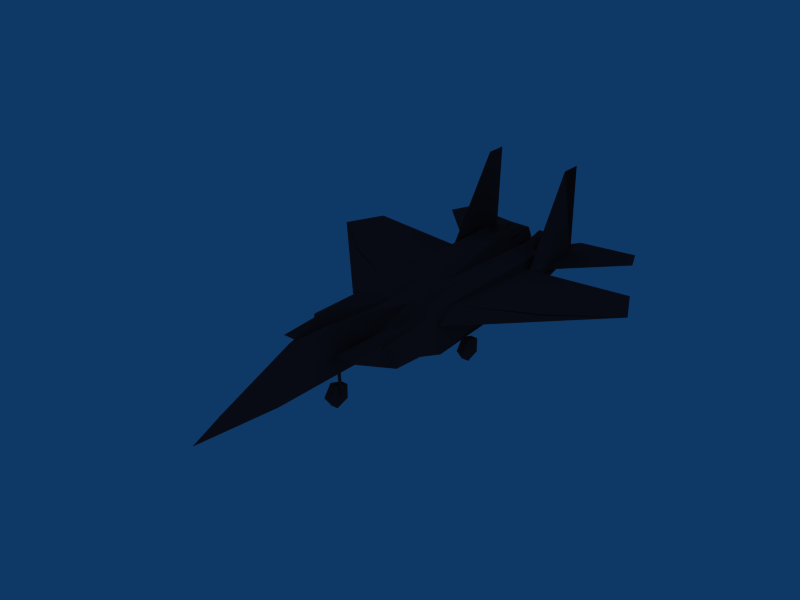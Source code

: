 # Source: jet_wheels_down.blend  (saved by Blender 2.44.0; exported with 4.5.12 LTS)
import bpy
from mathutils import Matrix  # noqa: F401  (used for matrix-valued properties, if any)

bpy.ops.wm.read_factory_settings(use_empty=True)
scene = bpy.context.scene
scene.name = 'Scene'

# ---- collections
col_collection_1 = bpy.data.collections.new('Collection 1'); scene.collection.children.link(col_collection_1)

# ---- materials (node trees are filled in below, after node groups)
mat_shell = bpy.data.materials.new('Shell')
mat_shell.alpha_threshold = 0.0
mat_shell.diffuse_color = (0.5373, 0.1961, 0.1961, 1.0)
mat_shell.roughness = 0.5
mat_shell.line_color = (0.0, 0.0, 0.0, 1.0)

# ---- material node trees

# ---- world
world_world = bpy.data.worlds.new('World'); scene.world = world_world
world_world.color = (0.05656, 0.2208, 0.4)
world_world.use_sun_shadow = False
world_world.sun_shadow_jitter_overblur = 0.0
world_world.cycles.sampling_method = 'MANUAL'
world_world.cycles.sample_map_resolution = 256

# ---- meshes
me_undercarr1_shell_001 = bpy.data.meshes.new('Undercarr1_Shell.001')
me_undercarr1_shell_001.from_pydata([(-0.9295, 2.132, 1.479), (-0.9295, 2.193, 1.131), (-0.9295, 1.819, 1.313), (-0.9295, 1.877, 1.725), (-0.9295, 2.287, 1.798), (-0.9295, 2.482, 1.43), (-1.148, 2.193, 1.131), (-1.148, 1.819, 1.313), (-1.148, 1.877, 1.725), (-1.148, 2.287, 1.798), (-1.148, 2.482, 1.43), (-1.148, 2.132, 1.479)], [], [(0, 2, 1), (0, 3, 2), (0, 4, 3), (0, 5, 4), (0, 1, 5), (1, 7, 6), (1, 2, 7), (2, 8, 7), (2, 3, 8), (3, 9, 8), (3, 4, 9), (4, 10, 9), (4, 5, 10), (5, 6, 10), (5, 1, 6), (11, 6, 7), (11, 7, 8), (11, 8, 9), (11, 9, 10), (11, 10, 6)])
_uv = me_undercarr1_shell_001.uv_layers.new(name='UVTex')
_uv.uv.foreach_set('vector', [0.9012, 0.1087, 0.916, 0.1519, 0.949, 0.1087, 0.9012, 0.1087, 0.8625, 0.1354, 0.916, 0.1519, 0.9012, 0.1087, 0.8625, 0.08198, 0.8625, 0.1354, 0.9012, 0.1087, 0.916, 0.06547, 0.8625, 0.08198, 0.9012, 0.1087, 0.949, 0.1087, 0.916, 0.06547, 0.949, 0.1087, 0.916, 0.1519, 0.949, 0.1087, 0.949, 0.1087, 0.916, 0.1519, 0.916, 0.1519, 0.916, 0.1519, 0.8625, 0.1354, 0.916, 0.1519, 0.916, 0.1519, 0.8625, 0.1354, 0.8625, 0.1354, 0.8625, 0.1354, 0.8625, 0.08198, 0.8625, 0.1354, 0.8625, 0.1354, 0.8625, 0.08198, 0.8625, 0.08198, 0.8625, 0.08198, 0.916, 0.06547, 0.8625, 0.08198, 0.8625, 0.08198, 0.916, 0.06547, 0.916, 0.06547, 0.916, 0.06547, 0.949, 0.1087, 0.916, 0.06547, 0.916, 0.06547, 0.949, 0.1087, 0.949, 0.1087, 0.9012, 0.1087, 0.949, 0.1087, 0.916, 0.1519, 0.9012, 0.1087, 0.916, 0.1519, 0.8625, 0.1354, 0.9012, 0.1087, 0.8625, 0.1354, 0.8625, 0.08198, 0.9012, 0.1087, 0.8625, 0.08198, 0.916, 0.06547, 0.9012, 0.1087, 0.916, 0.06547, 0.949, 0.1087])
me_undercarr1_shell_001.materials.append(mat_shell)
me_undercarr1_shell_001.use_remesh_preserve_volume = False
me_undercarr1_shell_001.use_remesh_preserve_attributes = False
me_undercarr1_shell_001.use_mirror_vertex_groups = False
me_undercarr1_shell_001.update()
me_wheelf_shell = bpy.data.meshes.new('WheelF_Shell')
me_wheelf_shell.from_pydata([(-0.03189, -3.166, -1.39), (-0.03189, -3.168, -1.332), (0.0263, -3.202, -1.392), (0.0263, -3.204, -1.334), (-0.03189, -4.375, -1.467), (-0.03189, -4.373, -1.526), (0.0263, -4.373, -1.526), (0.0263, -4.375, -1.467)], [], [(1, 0, 4), (4, 0, 5), (5, 0, 2), (5, 2, 6), (4, 7, 3), (4, 3, 1), (7, 6, 2), (7, 2, 3)])
_uv = me_wheelf_shell.uv_layers.new(name='UVTex')
_uv.uv.foreach_set('vector', [0.9668, 0.02042, 0.9777, 0.01977, 0.9708, 0.1518, 0.9708, 0.1518, 0.9777, 0.01977, 0.9806, 0.1512, 0.9806, 0.1512, 0.9777, 0.01977, 0.9777, 0.02452, 0.9806, 0.1512, 0.9777, 0.02452, 0.9806, 0.1512, 0.9708, 0.1518, 0.9708, 0.1518, 0.9668, 0.02517, 0.9708, 0.1518, 0.9668, 0.02517, 0.9668, 0.02042, 0.9708, 0.1518, 0.9806, 0.1512, 0.9777, 0.02452, 0.9708, 0.1518, 0.9777, 0.02452, 0.9668, 0.02517])
me_wheelf_shell.materials.append(mat_shell)
me_wheelf_shell.use_remesh_preserve_volume = False
me_wheelf_shell.use_remesh_preserve_attributes = False
me_wheelf_shell.use_mirror_vertex_groups = False
me_wheelf_shell.update()
me_undercarr1_shell = bpy.data.meshes.new('Undercarr1_Shell')
me_undercarr1_shell.from_pydata([(-0.9295, 2.132, 1.479), (-0.9295, 2.193, 1.131), (-0.9295, 1.819, 1.313), (-0.9295, 1.877, 1.725), (-0.9295, 2.287, 1.798), (-0.9295, 2.482, 1.43), (-1.148, 2.193, 1.131), (-1.148, 1.819, 1.313), (-1.148, 1.877, 1.725), (-1.148, 2.287, 1.798), (-1.148, 2.482, 1.43), (-1.148, 2.132, 1.479)], [], [(0, 2, 1), (0, 3, 2), (0, 4, 3), (0, 5, 4), (0, 1, 5), (1, 7, 6), (1, 2, 7), (2, 8, 7), (2, 3, 8), (3, 9, 8), (3, 4, 9), (4, 10, 9), (4, 5, 10), (5, 6, 10), (5, 1, 6), (11, 6, 7), (11, 7, 8), (11, 8, 9), (11, 9, 10), (11, 10, 6)])
_uv = me_undercarr1_shell.uv_layers.new(name='UVTex')
_uv.uv.foreach_set('vector', [0.9012, 0.1087, 0.916, 0.1519, 0.949, 0.1087, 0.9012, 0.1087, 0.8625, 0.1354, 0.916, 0.1519, 0.9012, 0.1087, 0.8625, 0.08198, 0.8625, 0.1354, 0.9012, 0.1087, 0.916, 0.06547, 0.8625, 0.08198, 0.9012, 0.1087, 0.949, 0.1087, 0.916, 0.06547, 0.949, 0.1087, 0.916, 0.1519, 0.949, 0.1087, 0.949, 0.1087, 0.916, 0.1519, 0.916, 0.1519, 0.916, 0.1519, 0.8625, 0.1354, 0.916, 0.1519, 0.916, 0.1519, 0.8625, 0.1354, 0.8625, 0.1354, 0.8625, 0.1354, 0.8625, 0.08198, 0.8625, 0.1354, 0.8625, 0.1354, 0.8625, 0.08198, 0.8625, 0.08198, 0.8625, 0.08198, 0.916, 0.06547, 0.8625, 0.08198, 0.8625, 0.08198, 0.916, 0.06547, 0.916, 0.06547, 0.916, 0.06547, 0.949, 0.1087, 0.916, 0.06547, 0.916, 0.06547, 0.949, 0.1087, 0.949, 0.1087, 0.9012, 0.1087, 0.949, 0.1087, 0.916, 0.1519, 0.9012, 0.1087, 0.916, 0.1519, 0.8625, 0.1354, 0.9012, 0.1087, 0.8625, 0.1354, 0.8625, 0.08198, 0.9012, 0.1087, 0.8625, 0.08198, 0.916, 0.06547, 0.9012, 0.1087, 0.916, 0.06547, 0.949, 0.1087])
me_undercarr1_shell.materials.append(mat_shell)
me_undercarr1_shell.use_remesh_preserve_volume = False
me_undercarr1_shell.use_remesh_preserve_attributes = False
me_undercarr1_shell.use_mirror_vertex_groups = False
me_undercarr1_shell.update()
me_wheel_br_shell = bpy.data.meshes.new('Wheel BR_Shell')
me_wheel_br_shell.from_pydata([(-1.763, 0.6694, 2.381), (-1.763, 0.6572, 2.45), (-1.763, -0.4692, 2.251), (-1.763, -0.4571, 2.182), (-1.807, 0.6694, 2.381), (-1.807, -0.4571, 2.182), (-1.807, -0.4692, 2.251), (-1.807, 0.6572, 2.45)], [], [(0, 1, 2), (0, 2, 3), (4, 0, 3), (4, 3, 5), (6, 2, 1), (6, 1, 7), (1, 0, 7), (7, 0, 4), (4, 5, 6), (4, 6, 7)])
_uv = me_wheel_br_shell.uv_layers.new(name='UVTex')
_uv.uv.foreach_set('vector', [0.9782, 0.01384, 0.9708, 0.01384, 0.9708, 0.1351, 0.9782, 0.01384, 0.9708, 0.1351, 0.9782, 0.1351, 0.9782, 0.01384, 0.9782, 0.01384, 0.9782, 0.1351, 0.9782, 0.01384, 0.9782, 0.1351, 0.9782, 0.1351, 0.9708, 0.1351, 0.9708, 0.1351, 0.9708, 0.01384, 0.9708, 0.1351, 0.9708, 0.01384, 0.9708, 0.01384, 0.9708, 0.01384, 0.9782, 0.01384, 0.9708, 0.01384, 0.9708, 0.01384, 0.9782, 0.01384, 0.9782, 0.01384, 0.9782, 0.01384, 0.9782, 0.1351, 0.9708, 0.1351, 0.9782, 0.01384, 0.9708, 0.1351, 0.9708, 0.01384])
me_wheel_br_shell.materials.append(mat_shell)
me_wheel_br_shell.use_remesh_preserve_volume = False
me_wheel_br_shell.use_remesh_preserve_attributes = False
me_wheel_br_shell.use_mirror_vertex_groups = False
me_wheel_br_shell.update()
me_undercarr0_shell = bpy.data.meshes.new('Undercarr0_Shell')
me_undercarr0_shell.from_pydata([(1.173, 2.129, 1.504), (1.173, 2.204, 1.158), (1.173, 1.823, 1.326), (1.173, 1.864, 1.74), (1.173, 2.271, 1.828), (1.173, 2.481, 1.469), (0.9541, 2.204, 1.158), (0.9541, 1.823, 1.326), (0.9541, 1.864, 1.74), (0.9541, 2.271, 1.828), (0.9541, 2.481, 1.469), (0.9541, 2.129, 1.504)], [], [(0, 2, 1), (0, 3, 2), (0, 4, 3), (0, 5, 4), (0, 1, 5), (1, 7, 6), (1, 2, 7), (2, 8, 7), (2, 3, 8), (3, 9, 8), (3, 4, 9), (4, 10, 9), (4, 5, 10), (5, 6, 10), (5, 1, 6), (11, 6, 7), (11, 7, 8), (11, 8, 9), (11, 9, 10), (11, 10, 6)])
_uv = me_undercarr0_shell.uv_layers.new(name='UVTex')
_uv.uv.foreach_set('vector', [0.9012, 0.1087, 0.916, 0.1519, 0.949, 0.1087, 0.9012, 0.1087, 0.8625, 0.1354, 0.916, 0.1519, 0.9012, 0.1087, 0.8625, 0.08198, 0.8625, 0.1354, 0.9012, 0.1087, 0.916, 0.06547, 0.8625, 0.08198, 0.9012, 0.1087, 0.949, 0.1087, 0.916, 0.06547, 0.949, 0.1087, 0.916, 0.1519, 0.949, 0.1087, 0.949, 0.1087, 0.916, 0.1519, 0.916, 0.1519, 0.916, 0.1519, 0.8625, 0.1354, 0.916, 0.1519, 0.916, 0.1519, 0.8625, 0.1354, 0.8625, 0.1354, 0.8625, 0.1354, 0.8625, 0.08198, 0.8625, 0.1354, 0.8625, 0.1354, 0.8625, 0.08198, 0.8625, 0.08198, 0.8625, 0.08198, 0.916, 0.06547, 0.8625, 0.08198, 0.8625, 0.08198, 0.916, 0.06547, 0.916, 0.06547, 0.916, 0.06547, 0.949, 0.1087, 0.916, 0.06547, 0.916, 0.06547, 0.949, 0.1087, 0.949, 0.1087, 0.9012, 0.1087, 0.949, 0.1087, 0.916, 0.1519, 0.9012, 0.1087, 0.916, 0.1519, 0.8625, 0.1354, 0.9012, 0.1087, 0.8625, 0.1354, 0.8625, 0.08198, 0.9012, 0.1087, 0.8625, 0.08198, 0.916, 0.06547, 0.9012, 0.1087, 0.916, 0.06547, 0.949, 0.1087])
me_undercarr0_shell.materials.append(mat_shell)
me_undercarr0_shell.use_remesh_preserve_volume = False
me_undercarr0_shell.use_remesh_preserve_attributes = False
me_undercarr0_shell.use_mirror_vertex_groups = False
me_undercarr0_shell.update()
me_wheel_bl_shell = bpy.data.meshes.new('Wheel BL_Shell')
me_wheel_bl_shell.from_pydata([(1.745, 0.6339, 2.354), (1.745, -0.4836, 2.111), (1.745, -0.4986, 2.18), (1.745, 0.619, 2.423), (1.788, 0.6339, 2.354), (1.788, -0.4836, 2.111), (1.788, -0.4986, 2.18), (1.788, 0.619, 2.423)], [], [(0, 1, 2), (0, 2, 3), (4, 5, 1), (1, 0, 4), (6, 7, 3), (6, 3, 2), (4, 0, 7), (7, 0, 3), (4, 7, 6), (4, 6, 5)])
_uv = me_wheel_bl_shell.uv_layers.new(name='UVTex')
_uv.uv.foreach_set('vector', [0.9781, 0.01814, 0.9781, 0.1442, 0.9704, 0.1442, 0.9781, 0.01814, 0.9704, 0.1442, 0.9704, 0.01814, 0.9781, 0.01814, 0.9781, 0.1442, 0.9781, 0.1442, 0.9781, 0.1442, 0.9781, 0.01814, 0.9781, 0.01814, 0.9704, 0.1442, 0.9704, 0.01814, 0.9704, 0.01814, 0.9704, 0.1442, 0.9704, 0.01814, 0.9704, 0.1442, 0.9781, 0.01814, 0.9781, 0.01814, 0.9704, 0.01814, 0.9704, 0.01814, 0.9781, 0.01814, 0.9704, 0.01814, 0.9781, 0.01814, 0.9704, 0.01814, 0.9704, 0.1442, 0.9781, 0.01814, 0.9704, 0.1442, 0.9781, 0.1442])
me_wheel_bl_shell.materials.append(mat_shell)
me_wheel_bl_shell.use_remesh_preserve_volume = False
me_wheel_bl_shell.use_remesh_preserve_attributes = False
me_wheel_bl_shell.use_mirror_vertex_groups = False
me_wheel_bl_shell.update()
me_undercarri_shell = bpy.data.meshes.new('Undercarri_Shell')
me_undercarri_shell.from_pydata([(-0.9595, 5.853, 1.756), (0.51, 5.21, 1.343), (-0.5151, 2.78, 1.758), (1.141, -3.657, 2.029), (-0.06042, 5.853, 1.756), (-0.1921, 5.853, 1.431), (0.9615, 5.853, 1.756), (1.503, -2.192, 1.915), (-0.8278, 5.853, 1.431), (0.8299, 5.853, 2.081), (0.06242, 5.853, 1.756), (-0.192, 5.853, 2.081), (0.001, 1.509, 1.434), (-0.2506, -0.4302, 1.163), (0.001, -4.589, 2.59), (0.1941, 5.853, 1.431), (1.503, -1.636, 1.463), (1.111, -2.123, 1.225), (-1.132, -0.658, 1.045), (-1.079, -0.1094, 1.1), (-0.5609, 0.6983, 1.188), (0.5171, 2.78, 1.758), (-0.892, 1.327, 1.281), (0.001, 1.649, 1.969), (-1.053, 1.481, 1.155), (0.2526, -0.4302, 2.123), (0.1717, -2.691, 1.273), (0.194, 5.853, 2.081), (0.8298, 5.853, 1.431), (1.136, -2.58, 2.018), (-0.192, 5.853, 2.081), (0.2526, -0.4302, 1.163), (1.134, -0.658, 1.045), (1.081, -0.1094, 1.1), (-0.2506, -0.4302, 2.123), (0.894, 1.327, 1.281), (-0.1921, 5.853, 1.431), (0.5629, 0.6983, 1.188), (-0.303, -5.333, 1.298), (0.194, 5.853, 2.081), (1.055, 1.481, 1.155), (0.1941, 5.853, 1.431), (-1.135, 4.956, 1.58), (-0.7891, 5.206, 1.461), (0.5579, -3.657, 2.029), (-0.9055, 5.196, 1.747), (-1.135, 4.953, 2.124), (-1.262, 6.54, 1.728), (0.8298, 5.853, 1.431), (0.4512, -2.122, 1.841), (-0.8701, 4.465, 2.097), (0.5031, 2.965, 1.199), (-0.8701, 2.965, 1.294), (-0.5474, -2.024, 1.175), (-1.161, -2.024, 1.175), (-0.5335, -2.619, 1.812), (-0.4008, -2.619, 1.812), (-0.8279, 5.853, 2.081), (0.09611, 2.965, 1.739), (0.001, 1.649, 1.969), (-0.218, -3.351, 2.687), (-0.1845, -4.399, 1.265), (-0.8278, 5.853, 1.431), (1.106, -1.589, 1.227), (-1.156, -0.7991, 2.144), (0.22, -3.351, 2.687), (-1.501, 4.083, 1.36), (-0.4492, -2.122, 1.841), (-1.501, -0.6626, 1.117), (0.001, -7.71, 1.312), (-0.5011, 1.509, 2.131), (-0.508, 5.21, 1.343), (-0.2506, -0.4302, 2.123), (-1.501, -2.192, 1.915), (-1.134, -2.58, 2.018), (-1.501, -1.636, 1.463), (0.2526, -0.4302, 1.163), (-0.2506, -0.4302, 1.163), (0.1717, -4.399, 1.258), (-1.104, -1.589, 1.994), (-0.6002, -1.589, 1.994), (0.3107, -6.577, 1.447), (0.51, 5.21, 1.343), (-0.6002, -1.589, 1.227), (-0.5992, -2.123, 1.225), (-1.104, -1.589, 1.227), (-1.109, -2.123, 1.225), (-0.5559, -3.657, 2.029), (-1.139, -3.657, 2.029), (0.51, 5.182, 2.152), (0.305, -5.333, 1.298), (-0.1845, -2.691, 1.283), (-0.5011, 2.965, 1.199), (-0.132, 4.465, 1.382), (1.503, -0.6626, 1.117), (0.1124, 5.196, 1.747), (-0.508, 5.182, 2.152), (-0.508, 5.21, 1.343), (-0.8279, 5.853, 2.081), (-0.1104, 5.196, 1.747), (0.6012, -2.123, 1.225), (1.106, -1.589, 1.994), (0.7911, 5.206, 1.461), (1.137, 4.956, 1.58), (0.51, 5.182, 2.152), (0.9075, 5.196, 1.747), (1.137, 4.953, 2.124), (1.264, 6.54, 1.728), (0.2526, -0.4302, 2.123), (0.8299, 5.853, 2.081), (0.8721, 4.465, 2.097), (0.5031, 1.509, 2.131), (0.8721, 2.965, 1.294), (0.5494, -2.024, 1.175), (1.163, -2.024, 1.175), (0.5355, -2.619, 1.812), (0.4028, -2.619, 1.812), (-0.09411, 2.965, 1.739), (0.6022, -1.589, 1.227), (0.6022, -1.589, 1.994), (0.134, 4.465, 1.382), (1.503, 4.083, 1.36), (-0.3087, -6.577, 1.447), (1.158, -0.7991, 2.144), (0.001, -2.691, 1.168), (-0.508, 5.182, 2.152), (-1.27, 5.327, 4.247), (-1.263, 4.034, 1.777), (-1.335, 5.811, 1.74), (-1.299, 5.869, 4.392), (-1.299, 5.243, 4.395), (-1.341, 3.594, 1.876), (1.421, 4.034, 1.777), (-1.419, 4.034, 1.777), (1.343, 3.594, 1.876), (1.301, 5.869, 4.392), (1.337, 5.811, 1.74), (1.265, 4.034, 1.777), (1.301, 5.243, 4.395), (-4.923, 2.834, 1.935), (-1.166, 3.638, 1.897), (-3.197, 1.437, 2.009), (-4.367, 3.934, 1.947), (4.925, 2.834, 1.935), (-1.154, 0.2515, 1.791), (4.369, 3.934, 1.947), (-4.735, 2.81, 1.994), (3.199, 1.437, 2.009), (1.164, 3.638, 1.897), (1.156, 0.2515, 2.087), (-1.154, 0.2515, 2.087), (1.451, -0.7315, 1.947), (1.156, 0.2515, 1.791), (-1.449, -0.7315, 1.947), (1.264, 6.54, 1.728), (1.467, 4.293, 1.728), (2.996, 6.727, 1.76), (1.42, 4.87, 1.782), (3.277, 6.056, 1.76), (-1.262, 6.54, 1.728), (-1.465, 4.293, 1.728), (-1.418, 4.87, 1.782), (-2.994, 6.727, 1.76), (-3.275, 6.056, 1.76), (0.6022, -1.589, 1.994), (0.5579, -3.657, 2.029), (0.6022, -1.589, 1.994), (0.6012, -2.123, 1.225), (0.6022, -1.589, 1.227), (1.134, -0.658, 1.045), (1.134, -0.658, 1.045), (-0.9055, 5.196, 1.747), (-1.135, 4.956, 1.58), (-1.135, 4.956, 1.58), (-1.262, 6.54, 1.728), (-0.9055, 5.196, 1.747), (-0.9055, 5.196, 1.747), (-0.5474, -2.024, 1.175), (-0.2506, -0.4302, 1.163), (-0.2506, -0.4302, 1.163), (0.6012, -2.123, 1.225), (-1.262, 6.54, 1.728), (-1.501, 4.083, 1.36), (-1.262, 6.54, 1.728), (0.6012, -2.123, 1.225), (-1.501, -0.6626, 1.117), (-1.501, -0.6626, 1.117), (-1.501, -0.6626, 1.117), (1.111, -2.123, 1.225), (1.141, -3.657, 2.029), (1.106, -1.589, 1.994), (-1.501, -2.192, 1.915), (-1.501, -2.192, 1.915), (0.1124, 5.196, 1.747), (0.134, 4.465, 1.382), (-0.09411, 2.965, 1.739), (-1.132, -0.658, 1.045), (-1.132, -0.658, 1.045), (-1.161, -2.024, 1.175), (-1.161, -2.024, 1.175), (-1.161, -2.024, 1.175), (-1.134, -2.58, 2.018), (-0.6002, -1.589, 1.994), (-0.6002, -1.589, 1.994), (-0.5559, -3.657, 2.029), (-1.104, -1.589, 1.994), (-0.6002, -1.589, 1.227), (-1.104, -1.589, 1.994), (-0.6002, -1.589, 1.227), (-0.6002, -1.589, 1.994), (-1.104, -1.589, 1.227), (-1.104, -1.589, 1.994), (-1.109, -2.123, 1.225), (-1.104, -1.589, 1.994), (-1.139, -3.657, 2.029), (-0.5992, -2.123, 1.225), (-0.6002, -1.589, 1.227), (-1.104, -1.589, 1.227), (-0.5992, -2.123, 1.225), (-1.104, -1.589, 1.227), (-1.109, -2.123, 1.225), (-0.5474, -2.024, 1.175), (-0.5335, -2.619, 1.812), (-0.5559, -3.657, 2.029), (1.158, -0.7991, 2.144), (1.141, -3.657, 2.029), (0.5494, -2.024, 1.175), (0.5579, -3.657, 2.029), (0.5355, -2.619, 1.812), (-1.161, -2.024, 1.175), (-1.139, -3.657, 2.029), (-1.156, -0.7991, 2.144), (0.5579, -3.657, 2.029), (0.5494, -2.024, 1.175), (-0.5559, -3.657, 2.029), (-0.5474, -2.024, 1.175), (0.1717, -4.399, 1.258), (0.305, -5.333, 1.298), (0.001, -7.71, 1.312), (-1.161, -2.024, 1.175), (-1.109, -2.123, 1.225), (-1.139, -3.657, 2.029), (-0.2506, -0.4302, 1.163), (-0.1845, -2.691, 1.283), (-0.5992, -2.123, 1.225), (-1.109, -2.123, 1.225), (-1.109, -2.123, 1.225), (1.163, -2.024, 1.175), (0.09611, 2.965, 1.739), (-0.132, 4.465, 1.382), (0.09611, 2.965, 1.739), (0.09611, 2.965, 1.739), (1.111, -2.123, 1.225), (1.106, -1.589, 1.994), (1.106, -1.589, 1.227), (1.141, -3.657, 2.029), (1.111, -2.123, 1.225), (-0.09411, 2.965, 1.739), (-0.1104, 5.196, 1.747), (1.106, -1.589, 1.994), (0.6022, -1.589, 1.227), (1.106, -1.589, 1.227), (-0.303, -5.333, 1.298), (-0.1845, -4.399, 1.265), (0.1717, -4.399, 1.258), (1.106, -1.589, 1.994), (0.6022, -1.589, 1.994), (0.6022, -1.589, 1.227), (0.9075, 5.196, 1.747), (1.137, 4.956, 1.58), (1.137, 4.956, 1.58), (1.264, 6.54, 1.728), (0.9075, 5.196, 1.747), (0.9075, 5.196, 1.747), (0.1717, -4.399, 1.258), (0.001, -7.71, 1.312), (-0.303, -5.333, 1.298), (1.134, -0.658, 1.045), (1.134, -0.658, 1.045), (1.163, -2.024, 1.175), (0.2526, -0.4302, 1.163), (0.5494, -2.024, 1.175), (0.2526, -0.4302, 1.163), (0.2526, -0.4302, 1.163), (0.1717, -2.691, 1.273), (1.264, 6.54, 1.728), (1.503, 4.083, 1.36), (0.1124, 5.196, 1.747), (-0.09411, 2.965, 1.739), (1.264, 6.54, 1.728), (1.503, -0.6626, 1.117), (1.134, -0.658, 1.045), (1.503, -0.6626, 1.117), (1.503, -0.6626, 1.117), (-0.2506, -0.4302, 1.163), (0.2526, -0.4302, 1.163), (1.503, -2.192, 1.915), (1.136, -2.58, 2.018), (1.503, -2.192, 1.915), (-0.2506, -0.4302, 1.163), (0.001, 1.509, 1.434), (0.2526, -0.4302, 1.163), (-1.079, -0.1094, 1.1), (-0.892, 1.327, 1.281), (-0.5609, 0.6983, 1.188), (-0.5609, 0.6983, 1.188), (-0.2506, -0.4302, 1.163), (-1.079, -0.1094, 1.1), (0.5629, 0.6983, 1.188), (0.894, 1.327, 1.281), (1.081, -0.1094, 1.1), (1.081, -0.1094, 1.1), (0.2526, -0.4302, 1.163), (0.5629, 0.6983, 1.188), (0.001, -2.691, 1.168), (-0.1845, -4.399, 1.265), (-0.1845, -2.691, 1.283), (0.001, -2.691, 1.168), (0.1717, -4.399, 1.258), (-0.1845, -4.399, 1.265), (0.001, -2.691, 1.168), (0.1717, -2.691, 1.273), (0.1717, -4.399, 1.258), (-1.299, 5.243, 4.395), (-1.299, 5.869, 4.392), (-1.335, 5.811, 1.74), (-1.299, 5.243, 4.395), (-1.335, 5.811, 1.74), (-1.341, 3.594, 1.876), (-1.299, 5.243, 4.395), (1.301, 5.243, 4.395), (1.301, 5.869, 4.392), (1.337, 5.811, 1.74), (1.301, 5.243, 4.395), (1.337, 5.811, 1.74), (1.343, 3.594, 1.876), (1.301, 5.243, 4.395), (0.51, 5.21, 1.343), (0.1124, 5.196, 1.747), (0.51, 5.21, 1.343), (0.7911, 5.206, 1.461), (-0.508, 5.21, 1.343), (-0.1104, 5.196, 1.747), (-0.508, 5.21, 1.343), (-0.7891, 5.206, 1.461), (-0.7891, 5.206, 1.461), (-0.9055, 5.196, 1.747), (0.7911, 5.206, 1.461), (0.9075, 5.196, 1.747), (0.194, 5.853, 2.081), (-0.8279, 5.853, 2.081), (-0.9055, 5.196, 1.747), (0.1124, 5.196, 1.747), (0.194, 5.853, 2.081), (0.1124, 5.196, 1.747), (-0.1104, 5.196, 1.747), (-0.8279, 5.853, 2.081), (-0.9055, 5.196, 1.747), (-0.8279, 5.853, 2.081), (-0.9055, 5.196, 1.747), (0.194, 5.853, 2.081), (0.1124, 5.196, 1.747), (-0.1104, 5.196, 1.747), (0.9075, 5.196, 1.747), (0.9075, 5.196, 1.747)], [], [(115, 3, 123), (11, 5, 2), (101, 44, 119), (98, 11, 2), (12, 13, 20), (164, 165, 100), (27, 10, 104), (18, 19, 13), (81, 14, 69), (109, 27, 104), (101, 3, 44), (16, 32, 94), (37, 117, 51), (120, 82, 51), (39, 21, 15), (109, 104, 6), (19, 18, 24), (24, 22, 19), (166, 100, 118), (7, 114, 16), (12, 37, 31), (167, 63, 168), (169, 31, 33), (25, 65, 49), (28, 21, 9), (10, 41, 1), (15, 21, 28), (77, 91, 61), (9, 21, 39), (23, 14, 25), (40, 170, 33), (40, 33, 35), (97, 42, 43), (67, 122, 60), (45, 43, 42), (171, 172, 46), (46, 173, 47), (174, 42, 66), (16, 114, 32), (89, 59, 111), (50, 175, 46), (176, 50, 96), (52, 22, 24), (97, 52, 24), (67, 38, 122), (53, 54, 18), (53, 18, 13), (55, 177, 178), (56, 55, 179), (35, 37, 51), (38, 69, 122), (76, 90, 78), (120, 95, 82), (50, 46, 64), (180, 17, 63), (14, 81, 65), (7, 16, 94), (181, 182, 68), (68, 73, 183), (113, 17, 184), (82, 112, 51), (185, 24, 18), (97, 24, 186), (97, 187, 66), (64, 46, 47), (77, 61, 38), (188, 189, 190), (64, 47, 191), (70, 50, 64), (70, 64, 55), (70, 72, 59), (55, 72, 70), (66, 42, 97), (4, 71, 36), (120, 51, 117), (64, 192, 74), (73, 68, 75), (193, 194, 195), (75, 68, 196), (75, 197, 198), (73, 75, 199), (73, 200, 201), (77, 38, 67), (79, 80, 87), (79, 87, 88), (202, 83, 84), (203, 84, 204), (205, 85, 206), (207, 208, 209), (86, 210, 211), (212, 213, 214), (215, 216, 217), (218, 219, 220), (221, 222, 223), (57, 125, 30), (57, 0, 125), (114, 224, 225), (226, 227, 228), (229, 230, 231), (55, 64, 88), (55, 88, 87), (232, 233, 100), (234, 84, 235), (110, 89, 111), (236, 237, 238), (239, 240, 241), (242, 124, 243), (53, 244, 245), (53, 246, 54), (76, 78, 26), (50, 70, 96), (113, 247, 17), (65, 25, 14), (97, 92, 52), (62, 36, 71), (22, 52, 92), (22, 92, 20), (93, 58, 92), (93, 92, 97), (20, 92, 58), (20, 58, 12), (35, 51, 112), (99, 248, 249), (96, 59, 250), (96, 251, 99), (96, 70, 59), (252, 253, 254), (76, 49, 90), (114, 255, 256), (115, 44, 3), (122, 69, 14), (48, 1, 41), (0, 62, 71), (37, 12, 117), (89, 257, 59), (93, 97, 258), (259, 260, 261), (262, 263, 264), (55, 56, 72), (6, 1, 48), (49, 65, 81), (82, 102, 103), (265, 266, 267), (105, 103, 102), (268, 106, 269), (106, 107, 270), (271, 121, 103), (34, 67, 60), (115, 108, 116), (110, 106, 272), (273, 89, 110), (112, 40, 35), (82, 40, 112), (274, 275, 276), (113, 31, 277), (113, 278, 279), (115, 280, 281), (116, 282, 115), (8, 98, 2), (49, 81, 90), (283, 284, 124), (110, 123, 106), (23, 34, 14), (90, 81, 69), (285, 94, 286), (5, 8, 2), (89, 287, 288), (7, 29, 114), (94, 289, 7), (290, 291, 40), (14, 60, 122), (82, 121, 292), (82, 293, 40), (294, 295, 124), (123, 107, 106), (123, 296, 107), (60, 14, 34), (111, 115, 123), (111, 123, 110), (111, 59, 108), (115, 111, 108), (30, 125, 4), (121, 82, 103), (123, 297, 298), (299, 300, 301), (302, 303, 304), (305, 306, 307), (308, 309, 310), (311, 312, 313), (314, 315, 316), (317, 318, 319), (320, 321, 322), (126, 127, 128), (126, 128, 129), (130, 126, 129), (131, 127, 126), (131, 126, 130), (323, 324, 325), (326, 327, 133), (138, 136, 135), (133, 328, 329), (132, 138, 134), (330, 331, 332), (333, 334, 137), (335, 336, 137), (138, 132, 136), (140, 142, 141), (141, 146, 139), (146, 141, 142), (144, 153, 139), (150, 139, 153), (140, 141, 150), (139, 146, 142), (150, 141, 139), (152, 143, 151), (139, 140, 144), (148, 149, 147), (148, 147, 145), (139, 142, 140), (143, 145, 147), (149, 151, 143), (149, 143, 147), (143, 152, 148), (143, 148, 145), (158, 156, 154), (158, 154, 157), (158, 155, 154), (155, 158, 157), (163, 161, 159), (163, 159, 162), (160, 161, 163), (163, 159, 160), (337, 338, 41), (339, 48, 340), (341, 36, 342), (62, 343, 344), (345, 346, 62), (347, 48, 348), (48, 109, 6), (41, 10, 349), (36, 30, 4), (62, 0, 350), (351, 0, 62), (352, 10, 41), (353, 354, 104), (355, 30, 125), (125, 356, 357), (358, 0, 359), (360, 10, 361), (30, 362, 4), (109, 104, 363), (6, 109, 364)])
_uv = me_undercarri_shell.uv_layers.new(name='UVTex')
_uv.uv.foreach_set('vector', [0.5724, 0.5386, 0.6023, 0.4874, 0.6031, 0.6283, 0.9894, 0.01416, 0.9894, 0.01416, 0.9893, 0.01367, 0.6005, 0.5894, 0.5735, 0.4874, 0.5757, 0.5894, 0.9892, 0.01416, 0.9894, 0.01416, 0.9893, 0.01367, 0.2394, 0.5512, 0.2518, 0.6468, 0.2671, 0.5912, 0.5406, 0.08377, 0.6745, 0.08601, 0.5752, 0.03398, 0.5551, 0.9527, 0.5482, 0.9527, 0.5715, 0.913, 0.2952, 0.658, 0.2926, 0.631, 0.2518, 0.6468, 0.8502, 0.04193, 0.7215, 0.113, 0.9229, 0.03455, 0.5882, 0.9527, 0.5551, 0.9527, 0.5715, 0.913, 0.6005, 0.5894, 0.6023, 0.4874, 0.5735, 0.4874, 0.5437, 0.04938, 0.4702, 0.028, 0.4705, 0.03267, 0.2117, 0.5912, 0.2441, 0.4794, 0.2146, 0.4794, 0.2328, 0.4055, 0.2143, 0.3688, 0.2146, 0.4794, 0.9895, 0.01416, 0.9896, 0.01367, 0.9895, 0.01416, 0.5882, 0.9527, 0.5715, 0.913, 0.5951, 0.9527, 0.2926, 0.631, 0.2952, 0.658, 0.2913, 0.5526, 0.2913, 0.5526, 0.2834, 0.5602, 0.2926, 0.631, 0.5406, 0.08377, 0.5752, 0.03398, 0.5406, 0.03408, 0.5711, 0.07419, 0.5646, 0.03221, 0.5437, 0.04938, 0.2394, 0.5512, 0.2117, 0.5912, 0.227, 0.6468, 0.2098, 0.7302, 0.1849, 0.7039, 0.2097, 0.7039, 0.1835, 0.658, 0.227, 0.6468, 0.1861, 0.631, 0.4554, 0.07838, 0.642, 0.1178, 0.5642, 0.06222, 0.9897, 0.01416, 0.9896, 0.01367, 0.9897, 0.01416, 0.5482, 0.9527, 0.5551, 0.9527, 0.5715, 0.9144, 0.9895, 0.01416, 0.9896, 0.01367, 0.9897, 0.01416, 0.4565, 0.01685, 0.6013, 0.02705, 0.7107, 0.02786, 0.9897, 0.01416, 0.9896, 0.01367, 0.9895, 0.01416, 0.3224, 0.06617, 0.7215, 0.113, 0.4554, 0.07838, 0.1874, 0.5526, 0.1835, 0.658, 0.1861, 0.631, 0.1874, 0.5526, 0.1861, 0.631, 0.1954, 0.5602, 0.2645, 0.3688, 0.2954, 0.3813, 0.2783, 0.369, 0.5642, 0.06222, 0.8502, 0.04193, 0.642, 0.1178, 0.2841, 0.3694, 0.2783, 0.369, 0.2954, 0.3813, 0.5014, 0.9238, 0.4901, 0.912, 0.4901, 0.9118, 0.4901, 0.9118, 0.4901, 0.912, 0.4838, 0.9901, 0.2987, 0.3059, 0.2954, 0.3813, 0.3134, 0.4243, 0.5437, 0.04938, 0.5646, 0.03221, 0.4702, 0.028, 0.5712, 0.9232, 0.5461, 0.749, 0.5708, 0.7421, 0.5031, 0.8878, 0.5014, 0.9238, 0.4901, 0.9118, 0.5014, 0.9238, 0.5031, 0.8878, 0.521, 0.9232, 0.2823, 0.4794, 0.2834, 0.5602, 0.2913, 0.5526, 0.2645, 0.3688, 0.2823, 0.4794, 0.2913, 0.5526, 0.5642, 0.06222, 0.7706, 0.031, 0.8502, 0.04193, 0.2664, 0.7254, 0.2966, 0.7254, 0.2952, 0.658, 0.2664, 0.7254, 0.2952, 0.658, 0.2518, 0.6468, 0.5197, 0.5386, 0.519, 0.5679, 0.5337, 0.6465, 0.5263, 0.5386, 0.5197, 0.5386, 0.5337, 0.6465, 0.1954, 0.5602, 0.2117, 0.5912, 0.2146, 0.4794, 0.7706, 0.031, 0.9229, 0.03455, 0.8502, 0.04193, 0.4565, 0.01685, 0.7706, 0.031, 0.7108, 0.02738, 0.2328, 0.4055, 0.2339, 0.3694, 0.2143, 0.3688, 0.5031, 0.8878, 0.4901, 0.9118, 0.489, 0.6283, 0.2098, 0.7302, 0.1847, 0.7302, 0.1849, 0.7039, 0.7215, 0.113, 0.8502, 0.04193, 0.642, 0.1178, 0.5711, 0.07419, 0.5437, 0.04938, 0.4705, 0.03267, 0.01448, 0.05972, 0.1735, 0.04269, 0.4705, 0.03267, 0.4705, 0.03267, 0.5711, 0.07419, 0.01448, 0.05972, 0.2123, 0.7254, 0.1847, 0.7302, 0.2098, 0.7302, 0.2143, 0.3688, 0.1964, 0.4794, 0.2146, 0.4794, 0.3134, 0.6583, 0.2913, 0.5526, 0.2952, 0.658, 0.2645, 0.3688, 0.2913, 0.5526, 0.3134, 0.6583, 0.2645, 0.3688, 0.3134, 0.6583, 0.3134, 0.4243, 0.489, 0.6283, 0.4901, 0.9118, 0.4838, 0.9901, 0.4565, 0.01685, 0.7107, 0.02786, 0.7706, 0.031, 0.5752, 0.03398, 0.6745, 0.08601, 0.5406, 0.08377, 0.489, 0.6283, 0.4838, 0.9901, 0.472, 0.5596, 0.5213, 0.7421, 0.5031, 0.8878, 0.489, 0.6283, 0.5213, 0.7421, 0.489, 0.6283, 0.5197, 0.5386, 0.5213, 0.7421, 0.5337, 0.6465, 0.5461, 0.749, 0.5197, 0.5386, 0.5337, 0.6465, 0.5213, 0.7421, 0.3134, 0.4243, 0.2954, 0.3813, 0.2645, 0.3688, 0.5418, 0.9527, 0.5185, 0.9144, 0.535, 0.9527, 0.2328, 0.4055, 0.2146, 0.4794, 0.2441, 0.4794, 0.489, 0.6283, 0.472, 0.5596, 0.4901, 0.5405, 0.5711, 0.07419, 0.4705, 0.03267, 0.5437, 0.04938, 0.5516, 0.9238, 0.5526, 0.8878, 0.5414, 0.8138, 0.5437, 0.04938, 0.4705, 0.03267, 0.4702, 0.028, 0.5437, 0.04938, 0.4702, 0.028, 0.5646, 0.03221, 0.5711, 0.07419, 0.5437, 0.04938, 0.5646, 0.03221, 0.5711, 0.07419, 0.5646, 0.03221, 0.5939, 0.07253, 0.4565, 0.01685, 0.7706, 0.031, 0.5642, 0.06222, 0.4916, 0.5894, 0.5164, 0.5894, 0.5186, 0.4874, 0.4916, 0.5894, 0.5186, 0.4874, 0.4898, 0.4874, 0.5406, 0.08377, 0.5406, 0.03408, 0.5752, 0.03398, 0.5406, 0.08377, 0.5752, 0.03398, 0.6745, 0.08601, 0.99, 0.02144, 0.99, 0.02136, 0.99, 0.02136, 0.9899, 0.0222, 0.9899, 0.0222, 0.9899, 0.0222, 0.5578, 0.02727, 0.523, 0.02737, 0.523, 0.07729, 0.5752, 0.03398, 0.5406, 0.08377, 0.6745, 0.08601, 0.269, 0.7302, 0.269, 0.7039, 0.2938, 0.7039, 0.269, 0.7302, 0.2938, 0.7039, 0.2941, 0.7302, 0.5646, 0.03221, 0.6073, 0.072, 0.6745, 0.08601, 0.5019, 0.9527, 0.5185, 0.913, 0.535, 0.9527, 0.5019, 0.9527, 0.495, 0.9527, 0.5185, 0.913, 0.5646, 0.03221, 0.4895, 0.09349, 0.6745, 0.08601, 0.5646, 0.03221, 0.6745, 0.08601, 0.6073, 0.072, 0.5646, 0.03221, 0.6745, 0.08601, 0.4895, 0.09349, 0.5197, 0.5386, 0.489, 0.6283, 0.4898, 0.4874, 0.5197, 0.5386, 0.4898, 0.4874, 0.5186, 0.4874, 0.6745, 0.08601, 0.5646, 0.03221, 0.5752, 0.03398, 0.6745, 0.08601, 0.5752, 0.03398, 0.5646, 0.03221, 0.589, 0.8878, 0.5712, 0.9232, 0.5708, 0.7421, 0.2495, 0.8152, 0.2566, 0.8651, 0.2404, 0.9918, 0.5646, 0.03221, 0.5752, 0.03398, 0.6745, 0.08601, 0.227, 0.6036, 0.2404, 0.7242, 0.2305, 0.7242, 0.2664, 0.7254, 0.269, 0.7302, 0.2941, 0.7302, 0.2664, 0.7254, 0.2941, 0.7302, 0.2966, 0.7254, 0.4565, 0.01685, 0.7108, 0.02738, 0.6013, 0.02646, 0.5031, 0.8878, 0.5213, 0.7421, 0.521, 0.9232, 0.2123, 0.7254, 0.1821, 0.7254, 0.1847, 0.7302, 0.642, 0.1178, 0.4554, 0.07838, 0.7215, 0.113, 0.2645, 0.3688, 0.2641, 0.4794, 0.2823, 0.4794, 0.5019, 0.9527, 0.535, 0.9527, 0.5185, 0.9144, 0.2834, 0.5602, 0.2823, 0.4794, 0.2641, 0.4794, 0.2834, 0.5602, 0.2641, 0.4794, 0.2671, 0.5912, 0.2459, 0.4055, 0.2347, 0.4794, 0.2641, 0.4794, 0.2459, 0.4055, 0.2641, 0.4794, 0.2645, 0.3688, 0.2671, 0.5912, 0.2641, 0.4794, 0.2347, 0.4794, 0.2671, 0.5912, 0.2347, 0.4794, 0.2394, 0.5512, 0.1954, 0.5602, 0.2146, 0.4794, 0.1964, 0.4794, 0.5406, 0.9238, 0.5508, 0.8138, 0.5395, 0.8878, 0.521, 0.9232, 0.5461, 0.749, 0.5508, 0.8138, 0.521, 0.9232, 0.5508, 0.8138, 0.5406, 0.9238, 0.521, 0.9232, 0.5213, 0.7421, 0.5461, 0.749, 0.5752, 0.03398, 0.5406, 0.08377, 0.5406, 0.03408, 0.4565, 0.01685, 0.5642, 0.06222, 0.7706, 0.031, 0.5646, 0.03221, 0.6745, 0.08601, 0.5752, 0.03398, 0.5724, 0.5386, 0.5735, 0.4874, 0.6023, 0.4874, 0.8502, 0.04193, 0.9229, 0.03455, 0.7215, 0.113, 0.5882, 0.9527, 0.5715, 0.9144, 0.5551, 0.9527, 0.495, 0.9527, 0.5019, 0.9527, 0.5185, 0.9144, 0.2117, 0.5912, 0.2394, 0.5512, 0.2441, 0.4794, 0.5712, 0.9232, 0.5414, 0.8138, 0.5461, 0.749, 0.2459, 0.4055, 0.2645, 0.3688, 0.2449, 0.3694, 0.9901, 0.0222, 0.99, 0.0222, 0.9901, 0.0222, 0.2242, 0.8651, 0.2305, 0.8152, 0.2495, 0.8152, 0.5197, 0.5386, 0.5263, 0.5386, 0.5337, 0.6465, 0.5951, 0.9527, 0.5715, 0.9144, 0.5882, 0.9527, 0.5642, 0.06222, 0.642, 0.1178, 0.8502, 0.04193, 0.2143, 0.3688, 0.2004, 0.369, 0.1834, 0.3813, 0.9901, 0.0222, 0.99, 0.0222, 0.99, 0.0222, 0.1947, 0.3694, 0.1834, 0.3813, 0.2004, 0.369, 0.5908, 0.9238, 0.6021, 0.9118, 0.6021, 0.912, 0.6021, 0.9118, 0.6083, 0.9901, 0.6021, 0.912, 0.1778, 0.3059, 0.1653, 0.4243, 0.1834, 0.3813, 0.4554, 0.07838, 0.5642, 0.06222, 0.642, 0.1178, 0.5724, 0.5386, 0.5585, 0.6465, 0.5659, 0.5386, 0.589, 0.8878, 0.6021, 0.9118, 0.5908, 0.9238, 0.5908, 0.9238, 0.5712, 0.9232, 0.589, 0.8878, 0.1964, 0.4794, 0.1874, 0.5526, 0.1954, 0.5602, 0.2143, 0.3688, 0.1874, 0.5526, 0.1964, 0.4794, 0.2495, 0.8152, 0.2404, 0.9918, 0.2242, 0.8651, 0.2123, 0.7254, 0.227, 0.6468, 0.1835, 0.658, 0.2123, 0.7254, 0.1835, 0.658, 0.1821, 0.7254, 0.5724, 0.5386, 0.5585, 0.6465, 0.5731, 0.5679, 0.5659, 0.5386, 0.5585, 0.6465, 0.5724, 0.5386, 0.9892, 0.01416, 0.9892, 0.01416, 0.9893, 0.01367, 0.5642, 0.06222, 0.8502, 0.04193, 0.7706, 0.031, 0.2538, 0.6036, 0.2495, 0.7242, 0.2404, 0.7242, 0.589, 0.8878, 0.6031, 0.6283, 0.6021, 0.9118, 0.3224, 0.06617, 0.4554, 0.07838, 0.7215, 0.113, 0.7706, 0.031, 0.8502, 0.04193, 0.9229, 0.03455, 0.01448, 0.05972, 0.4705, 0.03267, 0.1735, 0.04269, 0.9894, 0.01416, 0.9892, 0.01416, 0.9893, 0.01367, 0.5712, 0.9232, 0.5516, 0.9238, 0.5414, 0.8138, 0.5711, 0.07419, 0.5939, 0.07253, 0.5646, 0.03221, 0.4705, 0.03267, 0.01448, 0.05972, 0.5711, 0.07419, 0.1653, 0.6583, 0.1835, 0.658, 0.1874, 0.5526, 0.7215, 0.113, 0.642, 0.1178, 0.8502, 0.04193, 0.2143, 0.3688, 0.1653, 0.4243, 0.1653, 0.6583, 0.2143, 0.3688, 0.1653, 0.6583, 0.1874, 0.5526, 0.227, 0.6036, 0.2538, 0.6036, 0.2404, 0.7242, 0.6031, 0.6283, 0.6083, 0.9901, 0.6021, 0.9118, 0.6031, 0.6283, 0.6201, 0.5596, 0.6083, 0.9901, 0.642, 0.1178, 0.7215, 0.113, 0.4554, 0.07838, 0.5708, 0.7421, 0.5724, 0.5386, 0.6031, 0.6283, 0.5708, 0.7421, 0.6031, 0.6283, 0.589, 0.8878, 0.5708, 0.7421, 0.5461, 0.749, 0.5585, 0.6465, 0.5724, 0.5386, 0.5708, 0.7421, 0.5585, 0.6465, 0.535, 0.9527, 0.5185, 0.913, 0.5418, 0.9527, 0.1653, 0.4243, 0.2143, 0.3688, 0.1834, 0.3813, 0.6031, 0.6283, 0.602, 0.5405, 0.6201, 0.5596, 0.2531, 0.6355, 0.2392, 0.5286, 0.2254, 0.6355, 0.2987, 0.6178, 0.2884, 0.5386, 0.2702, 0.5733, 0.2702, 0.5733, 0.2531, 0.6355, 0.2987, 0.6178, 0.2083, 0.5733, 0.19, 0.5386, 0.1797, 0.6178, 0.1797, 0.6178, 0.2254, 0.6355, 0.2083, 0.5733, 0.2392, 0.76, 0.2495, 0.8541, 0.2495, 0.76, 0.2392, 0.76, 0.2298, 0.8541, 0.2495, 0.8541, 0.2392, 0.76, 0.2298, 0.76, 0.2298, 0.8541, 0.868, 0.7835, 0.9638, 0.6125, 0.8365, 0.6071, 0.868, 0.7835, 0.8365, 0.6071, 0.8306, 0.7939, 0.8721, 0.7945, 0.868, 0.7835, 0.8306, 0.7939, 0.9964, 0.612, 0.9638, 0.6125, 0.868, 0.7835, 0.9964, 0.612, 0.868, 0.7835, 0.8721, 0.7945, 0.8721, 0.9925, 0.8306, 0.992, 0.8365, 0.8052, 0.8721, 0.9925, 0.8365, 0.8052, 0.9638, 0.8105, 0.8721, 0.7945, 0.8365, 0.6071, 0.8306, 0.7939, 0.9638, 0.8105, 0.9964, 0.81, 0.8721, 0.9925, 0.9638, 0.6125, 0.8721, 0.7945, 0.9964, 0.612, 0.8721, 0.9925, 0.8306, 0.992, 0.8365, 0.8052, 0.8721, 0.9925, 0.8365, 0.8052, 0.9638, 0.8105, 0.9964, 0.81, 0.8721, 0.9925, 0.9638, 0.8105, 0.8721, 0.7945, 0.9638, 0.6125, 0.8365, 0.6071, 0.4743, 0.8422, 0.3316, 0.8567, 0.3888, 0.7346, 0.3888, 0.7346, 0.3136, 0.8017, 0.3044, 0.8029, 0.3136, 0.8017, 0.3888, 0.7346, 0.3316, 0.8567, 0.4888, 0.6766, 0.4743, 0.6285, 0.3044, 0.8029, 0.4888, 0.6766, 0.3044, 0.8029, 0.4743, 0.6285, 0.4743, 0.8422, 0.3888, 0.7346, 0.4888, 0.6766, 0.3044, 0.8029, 0.3136, 0.8017, 0.3316, 0.8567, 0.4888, 0.6766, 0.3888, 0.7346, 0.3044, 0.8029, 0.6018, 0.6766, 0.7862, 0.8029, 0.6162, 0.6285, 0.3044, 0.8029, 0.4743, 0.8422, 0.4888, 0.6766, 0.6163, 0.8422, 0.6018, 0.6766, 0.7017, 0.7346, 0.6163, 0.8422, 0.7017, 0.7346, 0.759, 0.8567, 0.3044, 0.8029, 0.3316, 0.8567, 0.4743, 0.8422, 0.7862, 0.8029, 0.759, 0.8567, 0.7017, 0.7346, 0.6018, 0.6766, 0.6162, 0.6285, 0.7862, 0.8029, 0.6018, 0.6766, 0.7862, 0.8029, 0.7017, 0.7346, 0.7862, 0.8029, 0.6018, 0.6766, 0.6163, 0.8422, 0.7862, 0.8029, 0.6163, 0.8422, 0.759, 0.8567, 0.7026, 0.9627, 0.6911, 0.9936, 0.6134, 0.9854, 0.7026, 0.9627, 0.6134, 0.9854, 0.6156, 0.9051, 0.7026, 0.9627, 0.6179, 0.877, 0.6134, 0.9854, 0.6179, 0.877, 0.7026, 0.9627, 0.6156, 0.9051, 0.3875, 0.9627, 0.4777, 0.9051, 0.4772, 0.9854, 0.3875, 0.9627, 0.4772, 0.9854, 0.4012, 0.9936, 0.4754, 0.877, 0.4777, 0.9051, 0.3875, 0.9627, 0.3875, 0.9627, 0.4772, 0.9854, 0.4754, 0.877, 0.5715, 0.9144, 0.5508, 0.9137, 0.5551, 0.9527, 0.5715, 0.9144, 0.5882, 0.9527, 0.5862, 0.9142, 0.5185, 0.9144, 0.535, 0.9527, 0.5392, 0.9137, 0.5019, 0.9527, 0.5185, 0.9144, 0.5039, 0.9142, 0.5039, 0.9142, 0.4978, 0.9137, 0.5019, 0.9527, 0.5862, 0.9142, 0.5882, 0.9527, 0.5923, 0.9137, 0.5882, 0.9527, 0.5882, 0.9527, 0.5951, 0.9527, 0.5551, 0.9527, 0.5482, 0.9527, 0.5551, 0.9527, 0.535, 0.9527, 0.535, 0.9527, 0.5418, 0.9527, 0.5019, 0.9527, 0.495, 0.9527, 0.5019, 0.9527, 0.4978, 0.9137, 0.495, 0.9527, 0.5019, 0.9527, 0.5508, 0.9137, 0.5482, 0.9527, 0.5551, 0.9527, 0.5551, 0.9527, 0.5508, 0.9137, 0.5715, 0.913, 0.5392, 0.9137, 0.535, 0.9527, 0.5185, 0.913, 0.5185, 0.913, 0.5019, 0.9527, 0.4978, 0.9137, 0.5019, 0.9527, 0.495, 0.9527, 0.4978, 0.9137, 0.5551, 0.9527, 0.5482, 0.9527, 0.5508, 0.9137, 0.535, 0.9527, 0.5392, 0.9137, 0.5418, 0.9527, 0.5882, 0.9527, 0.5715, 0.913, 0.5923, 0.9137, 0.5951, 0.9527, 0.5882, 0.9527, 0.5923, 0.9137])
me_undercarri_shell.materials.append(mat_shell)
me_undercarri_shell.use_remesh_preserve_volume = False
me_undercarri_shell.use_remesh_preserve_attributes = False
me_undercarri_shell.use_mirror_vertex_groups = False
me_undercarri_shell.update()

# ---- objects
ob_undercarr1_shell_001 = bpy.data.objects.new('Undercarr1_Shell.001', me_undercarr1_shell_001)
ob_wheelf_shell = bpy.data.objects.new('WheelF_Shell', me_wheelf_shell)
ob_undercarr1_shell = bpy.data.objects.new('Undercarr1_Shell', me_undercarr1_shell)
ob_wheel_br_shell = bpy.data.objects.new('Wheel BR_Shell', me_wheel_br_shell)
ob_undercarr0_shell = bpy.data.objects.new('Undercarr0_Shell', me_undercarr0_shell)
ob_wheel_bl_shell = bpy.data.objects.new('Wheel BL_Shell', me_wheel_bl_shell)
ob_undercarri_shell = bpy.data.objects.new('Undercarri_Shell', me_undercarri_shell)

# ---- transforms, parenting, visibility, modifiers, constraints
ob_undercarr1_shell_001.location = (0.002219, 0.0126, 0.2682)
ob_undercarr1_shell_001.rotation_euler = (-1.745, 4.305e-08, -5.13e-08)
ob_undercarr1_shell_001.scale = (0.1, 0.1, 0.1)
ob_undercarr1_shell_001.lock_rotations_4d = False
ob_undercarr1_shell_001.empty_display_type = 'ARROWS'
ob_undercarr1_shell_001.color = (0.0, 0.0, 0.0, 1.0)
ob_undercarr1_shell_001.lineart.crease_threshold = 0.0
ob_wheelf_shell.location = (-7.001e-09, -0.1602, -0.2898)
ob_wheelf_shell.rotation_euler = (-1.606, 4.368e-08, -4.524e-08)
ob_wheelf_shell.scale = (0.1, 0.1, 0.1)
ob_wheelf_shell.lock_rotations_4d = False
ob_wheelf_shell.empty_display_type = 'ARROWS'
ob_wheelf_shell.color = (0.0, 0.0, 0.0, 1.0)
ob_wheelf_shell.lineart.crease_threshold = 0.0
ob_undercarr1_shell.location = (0.205, 0.0126, 0.2682)
ob_undercarr1_shell.rotation_euler = (-1.745, 4.305e-08, -5.13e-08)
ob_undercarr1_shell.scale = (0.1, 0.1, 0.1)
ob_undercarr1_shell.lock_rotations_4d = False
ob_undercarr1_shell.empty_display_type = 'ARROWS'
ob_undercarr1_shell.color = (0.0, 0.0, 0.0, 1.0)
ob_undercarr1_shell.lineart.crease_threshold = 0.0
ob_wheel_br_shell.location = (0.09026, -0.1066, 0.1398)
ob_wheel_br_shell.rotation_euler = (-1.745, 4.305e-08, -5.13e-08)
ob_wheel_br_shell.scale = (0.1, 0.1, 0.1)
ob_wheel_br_shell.lock_rotations_4d = False
ob_wheel_br_shell.empty_display_type = 'ARROWS'
ob_wheel_br_shell.color = (0.0, 0.0, 0.0, 1.0)
ob_wheel_br_shell.lineart.crease_threshold = 0.0
ob_undercarr0_shell.location = (-0.1212, -0.387, 0.27)
ob_undercarr0_shell.rotation_euler = (-1.785, 4.271e-08, -5.301e-08)
ob_undercarr0_shell.scale = (0.1, 0.1, 0.1)
ob_undercarr0_shell.lock_rotations_4d = False
ob_undercarr0_shell.empty_display_type = 'ARROWS'
ob_undercarr0_shell.color = (0.0, 0.0, 0.0, 1.0)
ob_undercarr0_shell.lineart.crease_threshold = 0.0
ob_wheel_bl_shell.location = (-0.08842, -0.1003, 0.1446)
ob_wheel_bl_shell.rotation_euler = (-1.785, 4.271e-08, -5.301e-08)
ob_wheel_bl_shell.scale = (0.1, 0.1, 0.1)
ob_wheel_bl_shell.lock_rotations_4d = False
ob_wheel_bl_shell.empty_display_type = 'ARROWS'
ob_wheel_bl_shell.color = (0.0, 0.0, 0.0, 1.0)
ob_wheel_bl_shell.lineart.crease_threshold = 0.0
ob_undercarri_shell.location = (-0.0001, -0.0001, -0.0001)
ob_undercarri_shell.scale = (0.1, 0.1, 0.1)
ob_undercarri_shell.lock_rotations_4d = False
ob_undercarri_shell.empty_display_type = 'ARROWS'
ob_undercarri_shell.color = (0.0, 0.0, 0.0, 1.0)
ob_undercarri_shell.lineart.crease_threshold = 0.0

# ---- collection membership
col_collection_1.objects.link(ob_undercarr1_shell_001)
col_collection_1.objects.link(ob_wheelf_shell)
col_collection_1.objects.link(ob_undercarr1_shell)
col_collection_1.objects.link(ob_wheel_br_shell)
col_collection_1.objects.link(ob_undercarr0_shell)
col_collection_1.objects.link(ob_wheel_bl_shell)
col_collection_1.objects.link(ob_undercarri_shell)

# ---- scene / render settings (as saved in the file)
scene.frame_start = 1; scene.frame_end = 250; scene.frame_set(1)
scene.render.engine = 'BLENDER_EEVEE_NEXT'
scene.render.image_settings.file_format = 'JPEG'
scene.render.image_settings.color_mode = 'RGB'
scene.render.image_settings.compression = 90
scene.render.resolution_x = 800
scene.render.resolution_y = 600
scene.render.pixel_aspect_x = 100.0
scene.render.pixel_aspect_y = 100.0
scene.render.fps = 25
scene.render.dither_intensity = 0.0
scene.render.use_compositing = False
scene.render.use_sequencer = False
scene.render.bake_margin = 2
scene.render.bake_bias = 0.0
scene.render.use_stamp_time = False
scene.render.use_stamp_date = False
scene.render.use_stamp_frame = False
scene.render.use_stamp_camera = False
scene.render.use_stamp_scene = False
scene.render.use_stamp_filename = False
scene.render.use_stamp_render_time = False
scene.render.stamp_font_size = 0
scene.cycles.use_denoising = False
scene.cycles.samples = 10
scene.cycles.sampling_pattern = 'TABULATED_SOBOL'
scene.cycles.light_sampling_threshold = 0.0
scene.cycles.use_adaptive_sampling = False
scene.cycles.use_light_tree = False
scene.cycles.blur_glossy = 0.0
scene.cycles.volume_bounces = 1
scene.cycles.pixel_filter_type = 'GAUSSIAN'
scene.cycles.sample_clamp_indirect = 0.0
scene.view_settings.view_transform = 'Raw'
bpy.context.view_layer.update()

# ---- added for rendering (the .blend has no active camera): camera
cam_auto = bpy.data.cameras.new('AutoCamera')
cam_auto.lens = 50.0
cam_auto.sensor_width = 36.0
cam_auto.clip_end = 1000.0
ob_auto_camera = bpy.data.objects.new('AutoCamera', cam_auto)
scene.collection.objects.link(ob_auto_camera)
ob_auto_camera.location = (1.6699, -2.05311, 1.54993)
ob_auto_camera.rotation_euler = (1.09748, -7.21219e-08, 0.694738)
scene.camera = ob_auto_camera
bpy.context.view_layer.update()
